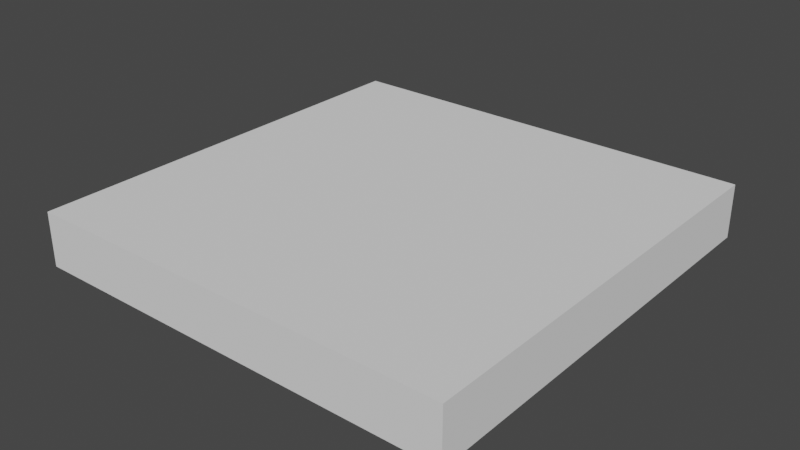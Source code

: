 # Source: church_SM_square_4x4x0.25.blend  (saved by Blender 2.80.75; exported with 4.5.12 LTS)
import bpy
from mathutils import Matrix  # noqa: F401  (used for matrix-valued properties, if any)

bpy.ops.wm.read_factory_settings(use_empty=True)
scene = bpy.context.scene
scene.name = 'Scene'

# ---- collections
col_collection = bpy.data.collections.new('Collection'); scene.collection.children.link(col_collection)

# ---- world
world_world = bpy.data.worlds.new('World'); scene.world = world_world
world_world.use_nodes = True; world_world.node_tree.nodes.clear()
_N = world_world.node_tree.nodes; _L = world_world.node_tree.links
n0 = _N.new('ShaderNodeOutputWorld'); n0.name = 'World Output'; n0.location = (300, 300)
n1 = _N.new('ShaderNodeBackground'); n1.name = 'Background'; n1.location = (10, 300)
n1.inputs[0].default_value = (0.05088, 0.05088, 0.05088, 1.0)
_L.new(n1.outputs[0], n0.inputs[0])
n0.is_active_output = True
world_world.color = (0.05088, 0.05088, 0.05088)
world_world.use_sun_shadow = False
world_world.sun_shadow_jitter_overblur = 0.0

# ---- meshes
me_sm_square_4x4x0_25 = bpy.data.meshes.new('SM_square 4x4x0.25')
me_sm_square_4x4x0_25.from_pydata([(4.0, 4.0, 0.5), (4.0, 4.0, 0.0), (4.0, 0.0, 0.5), (4.0, 0.0, 0.0), (0.0, 4.0, 0.5), (0.0, 4.0, 0.0), (0.0, 0.0, 0.5), (0.0, 0.0, 0.0)], [], [(0, 4, 6, 2), (3, 2, 6, 7), (7, 6, 4, 5), (5, 1, 3, 7), (1, 0, 2, 3), (5, 4, 0, 1)])
_uv = me_sm_square_4x4x0_25.uv_layers.new(name='UVMap')
_uv.uv.foreach_set('vector', [0.375, 0.0, 0.625, 0.0, 0.625, 0.25, 0.375, 0.25, 0.375, 0.25, 0.625, 0.25, 0.625, 0.5, 0.375, 0.5, 0.375, 0.5, 0.625, 0.5, 0.625, 0.75, 0.375, 0.75, 0.375, 0.75, 0.625, 0.75, 0.625, 1.0, 0.375, 1.0, 0.125, 0.5, 0.375, 0.5, 0.375, 0.75, 0.125, 0.75, 0.625, 0.5, 0.875, 0.5, 0.875, 0.75, 0.625, 0.75])
me_sm_square_4x4x0_25.use_remesh_preserve_volume = False
me_sm_square_4x4x0_25.use_remesh_preserve_attributes = False
me_sm_square_4x4x0_25.use_mirror_vertex_groups = False
me_sm_square_4x4x0_25.update()

# ---- objects
ob_sm_square_4x4x0_25 = bpy.data.objects.new('SM_square 4x4x0.25', me_sm_square_4x4x0_25)

# ---- transforms, parenting, visibility, modifiers, constraints
ob_sm_square_4x4x0_25.location = (0.0, 0.0, 0.0)
ob_sm_square_4x4x0_25.lock_rotations_4d = False
ob_sm_square_4x4x0_25.empty_display_type = 'ARROWS'
ob_sm_square_4x4x0_25.lineart.crease_threshold = 0.0

# ---- collection membership
col_collection.objects.link(ob_sm_square_4x4x0_25)

# ---- scene / render settings (as saved in the file)
scene.frame_start = 1; scene.frame_end = 250; scene.frame_set(1)
scene.render.engine = 'BLENDER_EEVEE_NEXT'
scene.cycles.use_denoising = False
scene.cycles.samples = 128
scene.cycles.sampling_pattern = 'TABULATED_SOBOL'
scene.cycles.use_adaptive_sampling = False
scene.cycles.use_light_tree = False
scene.view_settings.view_transform = 'Filmic'
bpy.context.view_layer.update()

# ---- added for rendering (the .blend has no active camera and no usable light): camera, sun
cam_auto = bpy.data.cameras.new('AutoCamera')
cam_auto.lens = 50.0
cam_auto.sensor_width = 36.0
cam_auto.clip_end = 1000.0
ob_auto_camera = bpy.data.objects.new('AutoCamera', cam_auto)
scene.collection.objects.link(ob_auto_camera)
ob_auto_camera.location = (7.25427, -4.30512, 4.45341)
ob_auto_camera.rotation_euler = (1.09748, -7.21219e-08, 0.694738)
scene.camera = ob_auto_camera
light_auto_sun = bpy.data.lights.new('AutoSun', 'SUN')
light_auto_sun.energy = 3.0
light_auto_sun.angle = 0.0523599
ob_auto_sun = bpy.data.objects.new('AutoSun', light_auto_sun)
scene.collection.objects.link(ob_auto_sun)
ob_auto_sun.rotation_euler = (0.872665, 0.174533, 0.523599)
bpy.context.view_layer.update()
